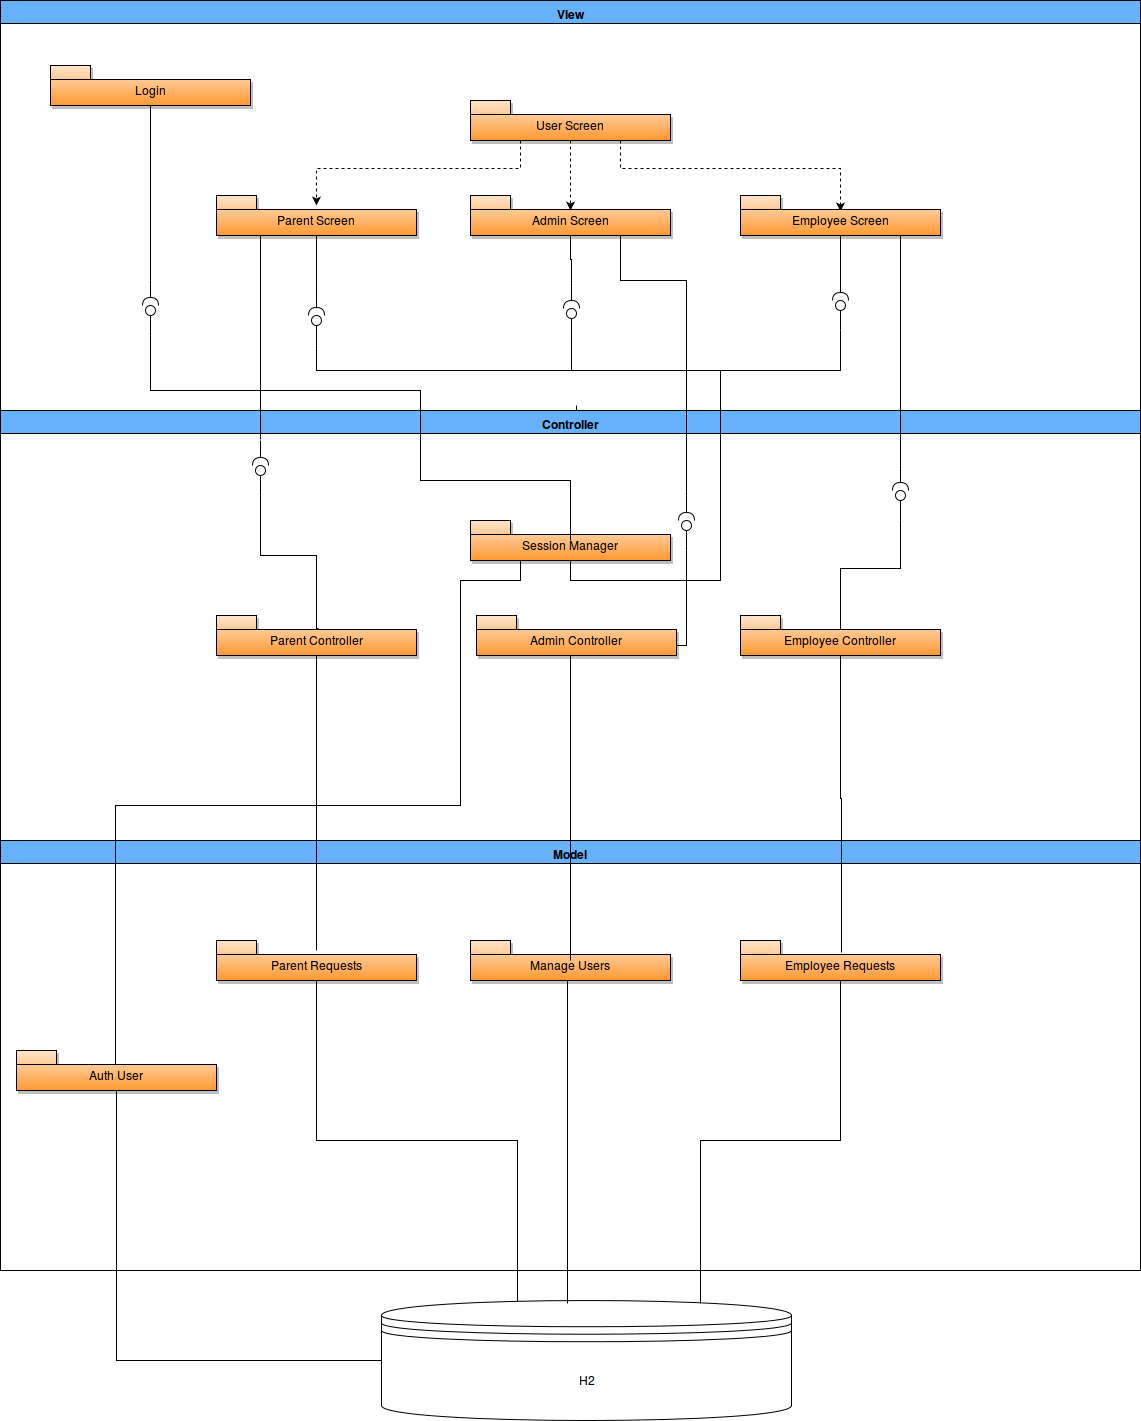

The diagram above was exported from draw.io. Its source (the exported page's mxGraphModel, read from the mxfile embedded in the PNG):
<mxGraphModel dx="1430" dy="749" grid="1" gridSize="10" guides="1" tooltips="1" connect="1" arrows="1" fold="1" page="0" pageScale="1.5" pageWidth="826" pageHeight="1169" background="#ffffff" math="0" shadow="0">
  <root>
    <mxCell id="0" style=";html=1;" />
    <mxCell id="1" style=";html=1;" parent="0" />
    <mxCell id="37" value="View" style="swimlane;fillColor=#66B2FF;html=1;" parent="1" vertex="1">
      <mxGeometry x="170" y="120" width="1140" height="430" as="geometry">
        <mxRectangle x="170" y="100" width="140" height="23" as="alternateBounds" />
      </mxGeometry>
    </mxCell>
    <mxCell id="3" value="Parent Screen" style="shape=folder;fontStyle=0;spacingTop=10;tabWidth=40;tabHeight=14;tabPosition=left;shadow=1;verticalAlign=top;fillColor=#FF9933;gradientColor=#FFE6CC;gradientDirection=north;html=1;" parent="37" vertex="1">
      <mxGeometry x="216" y="195" width="200" height="40" as="geometry" />
    </mxCell>
    <mxCell id="71" style="edgeStyle=orthogonalEdgeStyle;rounded=0;html=1;exitX=0.75;exitY=1;entryX=0.5;entryY=0.4;jettySize=auto;orthogonalLoop=1;entryPerimeter=0;dashed=1;" parent="37" source="6" target="15" edge="1">
      <mxGeometry relative="1" as="geometry">
        <Array as="points">
          <mxPoint x="620" y="168" />
          <mxPoint x="840" y="168" />
        </Array>
      </mxGeometry>
    </mxCell>
    <mxCell id="73" style="edgeStyle=orthogonalEdgeStyle;rounded=0;html=1;exitX=0.25;exitY=1;entryX=0.5;entryY=0.25;entryPerimeter=0;jettySize=auto;orthogonalLoop=1;dashed=1;" parent="37" source="6" target="3" edge="1">
      <mxGeometry relative="1" as="geometry" />
    </mxCell>
    <mxCell id="75" style="edgeStyle=orthogonalEdgeStyle;rounded=0;html=1;exitX=0.5;exitY=1;entryX=0.5;entryY=0.375;entryPerimeter=0;jettySize=auto;orthogonalLoop=1;dashed=1;" parent="37" source="6" target="16" edge="1">
      <mxGeometry relative="1" as="geometry" />
    </mxCell>
    <mxCell id="6" value="User Screen" style="shape=folder;fontStyle=0;spacingTop=10;tabWidth=40;tabHeight=14;tabPosition=left;shadow=1;verticalAlign=top;fillColor=#FF9933;gradientColor=#FFE6CC;gradientDirection=north;html=1;comic=0;" parent="37" vertex="1">
      <mxGeometry x="470" y="100" width="200" height="40" as="geometry" />
    </mxCell>
    <mxCell id="133" style="edgeStyle=orthogonalEdgeStyle;rounded=0;html=1;exitX=0.5;exitY=1;entryX=0.5;entryY=0.667;entryPerimeter=0;startArrow=none;startFill=0;endArrow=none;endFill=0;jettySize=auto;orthogonalLoop=1;" parent="37" source="15" target="132" edge="1">
      <mxGeometry relative="1" as="geometry" />
    </mxCell>
    <mxCell id="15" value="Employee Screen" style="shape=folder;fontStyle=0;spacingTop=10;tabWidth=40;tabHeight=14;tabPosition=left;shadow=1;verticalAlign=top;fillColor=#FF9933;gradientColor=#FFE6CC;gradientDirection=north;html=1;" parent="37" vertex="1">
      <mxGeometry x="740" y="195.00000000000006" width="200" height="40" as="geometry" />
    </mxCell>
    <mxCell id="16" value="Admin Screen" style="shape=folder;fontStyle=0;spacingTop=10;tabWidth=40;tabHeight=14;tabPosition=left;shadow=1;verticalAlign=top;fillColor=#FF9933;gradientColor=#FFE6CC;gradientDirection=north;html=1;" parent="37" vertex="1">
      <mxGeometry x="470" y="195" width="200" height="40" as="geometry" />
    </mxCell>
    <mxCell id="18" value="Login" style="shape=folder;fontStyle=0;spacingTop=10;tabWidth=40;tabHeight=14;tabPosition=left;shadow=1;verticalAlign=top;fillColor=#FF9933;gradientColor=#FFE6CC;gradientDirection=north;html=1;" parent="37" vertex="1">
      <mxGeometry x="50" y="65" width="200" height="40" as="geometry" />
    </mxCell>
    <mxCell id="111" value="" style="shape=lollipop;direction=east;html=1;comic=0;fillColor=#ffffff;" parent="37" vertex="1">
      <mxGeometry x="145" y="305" width="10" height="30" as="geometry" />
    </mxCell>
    <mxCell id="118" style="edgeStyle=orthogonalEdgeStyle;rounded=0;html=1;entryX=0.5;entryY=1;startArrow=none;startFill=0;jettySize=auto;orthogonalLoop=1;endArrow=none;endFill=0;" parent="37" source="114" target="18" edge="1">
      <mxGeometry relative="1" as="geometry" />
    </mxCell>
    <mxCell id="114" value="" style="shape=requires;direction=west;html=1;comic=0;fillColor=#ffffff;" parent="37" vertex="1">
      <mxGeometry x="140" y="280" width="20" height="30" as="geometry" />
    </mxCell>
    <mxCell id="120" value="" style="shape=lollipop;direction=east;html=1;comic=0;fillColor=#ffffff;" parent="37" vertex="1">
      <mxGeometry x="311" y="315" width="10" height="30" as="geometry" />
    </mxCell>
    <mxCell id="123" style="edgeStyle=orthogonalEdgeStyle;rounded=0;html=1;entryX=0.5;entryY=1;startArrow=none;startFill=0;endArrow=none;endFill=0;jettySize=auto;orthogonalLoop=1;" parent="37" source="121" target="3" edge="1">
      <mxGeometry relative="1" as="geometry" />
    </mxCell>
    <mxCell id="121" value="" style="shape=requires;direction=west;html=1;comic=0;fillColor=#ffffff;" parent="37" vertex="1">
      <mxGeometry x="306" y="290" width="20" height="30" as="geometry" />
    </mxCell>
    <mxCell id="125" value="" style="shape=lollipop;direction=east;html=1;comic=0;fillColor=#ffffff;" parent="37" vertex="1">
      <mxGeometry x="566" y="308" width="10" height="30" as="geometry" />
    </mxCell>
    <mxCell id="129" style="edgeStyle=orthogonalEdgeStyle;rounded=0;html=1;entryX=0.5;entryY=1;startArrow=none;startFill=0;endArrow=none;endFill=0;jettySize=auto;orthogonalLoop=1;" parent="37" source="126" target="16" edge="1">
      <mxGeometry relative="1" as="geometry" />
    </mxCell>
    <mxCell id="126" value="" style="shape=requires;direction=west;html=1;comic=0;fillColor=#ffffff;" parent="37" vertex="1">
      <mxGeometry x="561" y="283" width="20" height="30" as="geometry" />
    </mxCell>
    <mxCell id="127" value="" style="shape=requires;direction=west;html=1;comic=0;fillColor=#ffffff;" parent="37" vertex="1">
      <mxGeometry x="566" y="405" width="20" height="30" as="geometry" />
    </mxCell>
    <mxCell id="131" value="" style="shape=lollipop;direction=east;html=1;comic=0;fillColor=#ffffff;" parent="37" vertex="1">
      <mxGeometry x="835" y="300" width="10" height="30" as="geometry" />
    </mxCell>
    <mxCell id="132" value="" style="shape=requires;direction=west;html=1;comic=0;fillColor=#ffffff;" parent="37" vertex="1">
      <mxGeometry x="830" y="275" width="20" height="30" as="geometry" />
    </mxCell>
    <mxCell id="43" value="Controller" style="swimlane;fillColor=#66B2FF;html=1;" parent="1" vertex="1">
      <mxGeometry x="170" y="530" width="1140" height="430" as="geometry">
        <mxRectangle x="170" y="530" width="140" height="23" as="alternateBounds" />
      </mxGeometry>
    </mxCell>
    <mxCell id="137" style="edgeStyle=orthogonalEdgeStyle;rounded=0;html=1;entryX=0.5;entryY=1;entryPerimeter=0;startArrow=none;startFill=0;endArrow=none;endFill=0;jettySize=auto;orthogonalLoop=1;exitX=0.61;exitY=0.375;exitPerimeter=0;" parent="43" source="45" target="135" edge="1">
      <mxGeometry relative="1" as="geometry">
        <Array as="points">
          <mxPoint x="840" y="220" />
          <mxPoint x="840" y="158" />
          <mxPoint x="900" y="158" />
        </Array>
      </mxGeometry>
    </mxCell>
    <mxCell id="45" value="Employee Controller" style="shape=folder;fontStyle=0;spacingTop=10;tabWidth=40;tabHeight=14;tabPosition=left;shadow=1;verticalAlign=top;fillColor=#FF9933;gradientColor=#FFE6CC;gradientDirection=north;html=1;" parent="43" vertex="1">
      <mxGeometry x="740" y="205" width="200" height="40" as="geometry" />
    </mxCell>
    <mxCell id="49" value="Parent Controller" style="shape=folder;fontStyle=0;spacingTop=10;tabWidth=40;tabHeight=14;tabPosition=left;shadow=1;verticalAlign=top;fillColor=#FF9933;gradientColor=#FFE6CC;gradientDirection=north;html=1;" parent="43" vertex="1">
      <mxGeometry x="216" y="205" width="200" height="40" as="geometry" />
    </mxCell>
    <mxCell id="142" style="edgeStyle=orthogonalEdgeStyle;rounded=0;html=1;exitX=1;exitY=0.75;entryX=0.5;entryY=1;entryPerimeter=0;startArrow=none;startFill=0;endArrow=none;endFill=0;jettySize=auto;orthogonalLoop=1;" parent="43" source="68" target="140" edge="1">
      <mxGeometry relative="1" as="geometry">
        <Array as="points">
          <mxPoint x="686" y="235" />
        </Array>
      </mxGeometry>
    </mxCell>
    <mxCell id="68" value="Admin Controller" style="shape=folder;fontStyle=0;spacingTop=10;tabWidth=40;tabHeight=14;tabPosition=left;shadow=1;verticalAlign=top;fillColor=#FF9933;gradientColor=#FFE6CC;gradientDirection=north;html=1;" parent="43" vertex="1">
      <mxGeometry x="476" y="205" width="200" height="40" as="geometry" />
    </mxCell>
    <mxCell id="78" style="edgeStyle=orthogonalEdgeStyle;rounded=0;html=1;exitX=0.5;exitY=1;dashed=1;jettySize=auto;orthogonalLoop=1;" parent="43" source="48" target="48" edge="1">
      <mxGeometry relative="1" as="geometry" />
    </mxCell>
    <object label="Session Manager" id="48">
      <mxCell style="shape=folder;fontStyle=0;spacingTop=10;tabWidth=40;tabHeight=14;tabPosition=left;shadow=1;verticalAlign=top;fillColor=#FF9933;gradientColor=#FFE6CC;gradientDirection=north;html=1;" parent="43" vertex="1">
        <mxGeometry x="470" y="110" width="200" height="40" as="geometry" />
      </mxCell>
    </object>
    <mxCell id="135" value="" style="shape=lollipop;direction=east;html=1;comic=0;fillColor=#ffffff;" parent="43" vertex="1">
      <mxGeometry x="895" y="80" width="10" height="30" as="geometry" />
    </mxCell>
    <mxCell id="136" value="" style="shape=requires;direction=west;html=1;comic=0;fillColor=#ffffff;" parent="43" vertex="1">
      <mxGeometry x="890" y="55" width="20" height="30" as="geometry" />
    </mxCell>
    <mxCell id="140" value="" style="shape=lollipop;direction=east;html=1;comic=0;fillColor=#ffffff;" parent="43" vertex="1">
      <mxGeometry x="681" y="110" width="10" height="30" as="geometry" />
    </mxCell>
    <mxCell id="141" value="" style="shape=requires;direction=west;html=1;comic=0;fillColor=#ffffff;" parent="43" vertex="1">
      <mxGeometry x="676" y="85" width="20" height="30" as="geometry" />
    </mxCell>
    <mxCell id="144" value="" style="shape=lollipop;direction=east;html=1;comic=0;fillColor=#ffffff;" parent="43" vertex="1">
      <mxGeometry x="255" y="55" width="10" height="30" as="geometry" />
    </mxCell>
    <mxCell id="145" value="" style="shape=requires;direction=west;html=1;comic=0;fillColor=#ffffff;" parent="43" vertex="1">
      <mxGeometry x="250" y="30" width="20" height="30" as="geometry" />
    </mxCell>
    <mxCell id="146" style="edgeStyle=orthogonalEdgeStyle;rounded=0;html=1;startArrow=none;startFill=0;endArrow=none;endFill=0;jettySize=auto;orthogonalLoop=1;entryX=0.5;entryY=1;entryPerimeter=0;exitX=0.51;exitY=0.325;exitPerimeter=0;" parent="43" source="49" target="144" edge="1">
      <mxGeometry relative="1" as="geometry">
        <mxPoint x="260" y="90" as="targetPoint" />
        <Array as="points">
          <mxPoint x="316" y="218" />
          <mxPoint x="316" y="145" />
          <mxPoint x="260" y="145" />
        </Array>
      </mxGeometry>
    </mxCell>
    <mxCell id="82" style="edgeStyle=orthogonalEdgeStyle;rounded=0;html=1;exitX=0.5;exitY=1;dashed=1;startArrow=none;startFill=0;jettySize=auto;orthogonalLoop=1;" parent="1" source="15" edge="1">
      <mxGeometry relative="1" as="geometry">
        <mxPoint x="1010" y="355" as="targetPoint" />
      </mxGeometry>
    </mxCell>
    <mxCell id="96" value="Model" style="swimlane;fillColor=#66B2FF;html=1;" parent="1" vertex="1">
      <mxGeometry x="170" y="960" width="1140" height="430" as="geometry">
        <mxRectangle x="170" y="530" width="140" height="23" as="alternateBounds" />
      </mxGeometry>
    </mxCell>
    <mxCell id="100" value="Parent Requests" style="shape=folder;fontStyle=0;spacingTop=10;tabWidth=40;tabHeight=14;tabPosition=left;shadow=1;verticalAlign=top;fillColor=#FF9933;gradientColor=#FFE6CC;gradientDirection=north;html=1;" parent="96" vertex="1">
      <mxGeometry x="216" y="100" width="200" height="40" as="geometry" />
    </mxCell>
    <mxCell id="106" style="edgeStyle=orthogonalEdgeStyle;rounded=0;html=1;exitX=0.5;exitY=1;dashed=1;jettySize=auto;orthogonalLoop=1;" parent="96" edge="1">
      <mxGeometry relative="1" as="geometry">
        <mxPoint x="570" y="150" as="sourcePoint" />
        <mxPoint x="570" y="150" as="targetPoint" />
      </mxGeometry>
    </mxCell>
    <mxCell id="150" value="Manage Users" style="shape=folder;fontStyle=0;spacingTop=10;tabWidth=40;tabHeight=14;tabPosition=left;shadow=1;verticalAlign=top;fillColor=#FF9933;gradientColor=#FFE6CC;gradientDirection=north;html=1;" parent="96" vertex="1">
      <mxGeometry x="470" y="100" width="200" height="40" as="geometry" />
    </mxCell>
    <mxCell id="149" value="Employee Requests" style="shape=folder;fontStyle=0;spacingTop=10;tabWidth=40;tabHeight=14;tabPosition=left;shadow=1;verticalAlign=top;fillColor=#FF9933;gradientColor=#FFE6CC;gradientDirection=north;html=1;" parent="96" vertex="1">
      <mxGeometry x="740" y="100" width="200" height="40" as="geometry" />
    </mxCell>
    <mxCell id="151" value="Auth User" style="shape=folder;fontStyle=0;spacingTop=10;tabWidth=40;tabHeight=14;tabPosition=left;shadow=1;verticalAlign=top;fillColor=#FF9933;gradientColor=#FFE6CC;gradientDirection=north;html=1;" parent="96" vertex="1">
      <mxGeometry x="16" y="210" width="200" height="40" as="geometry" />
    </mxCell>
    <mxCell id="119" style="edgeStyle=orthogonalEdgeStyle;rounded=0;html=1;startArrow=none;startFill=0;endArrow=none;endFill=0;jettySize=auto;orthogonalLoop=1;" parent="1" source="111" edge="1">
      <mxGeometry relative="1" as="geometry">
        <mxPoint x="740" y="660" as="targetPoint" />
        <Array as="points">
          <mxPoint x="320" y="510" />
          <mxPoint x="590" y="510" />
          <mxPoint x="590" y="600" />
          <mxPoint x="740" y="600" />
        </Array>
      </mxGeometry>
    </mxCell>
    <mxCell id="124" style="edgeStyle=orthogonalEdgeStyle;rounded=0;html=1;entryX=0.5;entryY=1;startArrow=none;startFill=0;endArrow=none;endFill=0;jettySize=auto;orthogonalLoop=1;" parent="1" source="120" target="48" edge="1">
      <mxGeometry relative="1" as="geometry">
        <Array as="points">
          <mxPoint x="486" y="490" />
          <mxPoint x="890" y="490" />
          <mxPoint x="890" y="700" />
          <mxPoint x="740" y="700" />
        </Array>
      </mxGeometry>
    </mxCell>
    <mxCell id="130" style="edgeStyle=orthogonalEdgeStyle;rounded=0;html=1;entryX=0.5;entryY=1;startArrow=none;startFill=0;endArrow=none;endFill=0;jettySize=auto;orthogonalLoop=1;" parent="1" source="125" target="48" edge="1">
      <mxGeometry relative="1" as="geometry">
        <Array as="points">
          <mxPoint x="741" y="490" />
          <mxPoint x="890" y="490" />
          <mxPoint x="890" y="700" />
          <mxPoint x="740" y="700" />
        </Array>
      </mxGeometry>
    </mxCell>
    <mxCell id="134" style="edgeStyle=orthogonalEdgeStyle;rounded=0;html=1;entryX=0.5;entryY=1;startArrow=none;startFill=0;endArrow=none;endFill=0;jettySize=auto;orthogonalLoop=1;" parent="1" source="131" target="48" edge="1">
      <mxGeometry relative="1" as="geometry">
        <Array as="points">
          <mxPoint x="1010" y="490" />
          <mxPoint x="890" y="490" />
          <mxPoint x="890" y="700" />
          <mxPoint x="740" y="700" />
        </Array>
      </mxGeometry>
    </mxCell>
    <mxCell id="138" style="edgeStyle=orthogonalEdgeStyle;rounded=0;html=1;entryX=0.75;entryY=1;startArrow=none;startFill=0;endArrow=none;endFill=0;jettySize=auto;orthogonalLoop=1;" parent="1" source="136" target="15" edge="1">
      <mxGeometry relative="1" as="geometry">
        <Array as="points">
          <mxPoint x="1070" y="355" />
        </Array>
      </mxGeometry>
    </mxCell>
    <mxCell id="143" style="edgeStyle=orthogonalEdgeStyle;rounded=0;html=1;entryX=0.75;entryY=1;startArrow=none;startFill=0;endArrow=none;endFill=0;jettySize=auto;orthogonalLoop=1;" parent="1" source="141" target="16" edge="1">
      <mxGeometry relative="1" as="geometry">
        <Array as="points">
          <mxPoint x="856" y="400" />
          <mxPoint x="790" y="400" />
        </Array>
      </mxGeometry>
    </mxCell>
    <mxCell id="147" style="edgeStyle=orthogonalEdgeStyle;rounded=0;html=1;exitX=0.25;exitY=1;entryX=0.5;entryY=1.033;entryPerimeter=0;startArrow=none;startFill=0;endArrow=none;endFill=0;jettySize=auto;orthogonalLoop=1;" parent="1" source="3" target="145" edge="1">
      <mxGeometry relative="1" as="geometry">
        <Array as="points">
          <mxPoint x="430" y="355" />
        </Array>
      </mxGeometry>
    </mxCell>
    <mxCell id="148" value="H2" style="shape=datastore;whiteSpace=wrap;html=1;comic=0;fillColor=#ffffff;" parent="1" vertex="1">
      <mxGeometry x="551" y="1420" width="410" height="120" as="geometry" />
    </mxCell>
    <mxCell id="152" style="edgeStyle=orthogonalEdgeStyle;rounded=0;html=1;exitX=0.5;exitY=1;startArrow=none;startFill=0;endArrow=none;endFill=0;jettySize=auto;orthogonalLoop=1;" parent="1" source="49" edge="1">
      <mxGeometry relative="1" as="geometry">
        <mxPoint x="486" y="1070" as="targetPoint" />
      </mxGeometry>
    </mxCell>
    <mxCell id="153" style="edgeStyle=orthogonalEdgeStyle;rounded=0;html=1;exitX=0.5;exitY=1;startArrow=none;startFill=0;endArrow=none;endFill=0;jettySize=auto;orthogonalLoop=1;entryX=0.5;entryY=0.5;entryPerimeter=0;" parent="1" source="68" target="150" edge="1">
      <mxGeometry relative="1" as="geometry">
        <Array as="points">
          <mxPoint x="740" y="775" />
        </Array>
      </mxGeometry>
    </mxCell>
    <mxCell id="154" style="edgeStyle=orthogonalEdgeStyle;rounded=0;html=1;exitX=0.5;exitY=1;startArrow=none;startFill=0;endArrow=none;endFill=0;jettySize=auto;orthogonalLoop=1;entryX=0.505;entryY=0.3;entryPerimeter=0;" parent="1" source="45" target="149" edge="1">
      <mxGeometry relative="1" as="geometry">
        <Array as="points">
          <mxPoint x="1010" y="918" />
          <mxPoint x="1011" y="918" />
        </Array>
      </mxGeometry>
    </mxCell>
    <mxCell id="155" style="edgeStyle=orthogonalEdgeStyle;rounded=0;html=1;exitX=0.5;exitY=1;startArrow=none;startFill=0;endArrow=none;endFill=0;jettySize=auto;orthogonalLoop=1;entryX=0.332;entryY=0.008;entryPerimeter=0;" parent="1" source="100" target="148" edge="1">
      <mxGeometry relative="1" as="geometry">
        <Array as="points">
          <mxPoint x="486" y="1260" />
          <mxPoint x="687" y="1260" />
        </Array>
      </mxGeometry>
    </mxCell>
    <mxCell id="156" style="edgeStyle=orthogonalEdgeStyle;rounded=0;html=1;exitX=0.5;exitY=1;entryX=0.454;entryY=0.025;entryPerimeter=0;startArrow=none;startFill=0;endArrow=none;endFill=0;jettySize=auto;orthogonalLoop=1;" parent="1" source="150" target="148" edge="1">
      <mxGeometry relative="1" as="geometry">
        <Array as="points">
          <mxPoint x="737" y="1100" />
        </Array>
      </mxGeometry>
    </mxCell>
    <mxCell id="157" style="edgeStyle=orthogonalEdgeStyle;rounded=0;html=1;exitX=0.5;exitY=1;entryX=0.778;entryY=0.025;entryPerimeter=0;startArrow=none;startFill=0;endArrow=none;endFill=0;jettySize=auto;orthogonalLoop=1;" parent="1" source="149" target="148" edge="1">
      <mxGeometry relative="1" as="geometry" />
    </mxCell>
    <mxCell id="158" style="edgeStyle=orthogonalEdgeStyle;rounded=0;html=1;exitX=0.5;exitY=1;entryX=0;entryY=0.5;startArrow=none;startFill=0;endArrow=none;endFill=0;jettySize=auto;orthogonalLoop=1;" parent="1" source="151" target="148" edge="1">
      <mxGeometry relative="1" as="geometry" />
    </mxCell>
    <mxCell id="159" style="edgeStyle=orthogonalEdgeStyle;rounded=0;html=1;exitX=0.25;exitY=1;startArrow=none;startFill=0;endArrow=none;endFill=0;jettySize=auto;orthogonalLoop=1;entryX=0.635;entryY=0.35;entryPerimeter=0;" parent="1" source="48" target="151" edge="1">
      <mxGeometry relative="1" as="geometry">
        <Array as="points">
          <mxPoint x="690" y="700" />
          <mxPoint x="630" y="700" />
          <mxPoint x="630" y="925" />
          <mxPoint x="285" y="925" />
          <mxPoint x="285" y="1184" />
        </Array>
      </mxGeometry>
    </mxCell>
  </root>
</mxGraphModel>